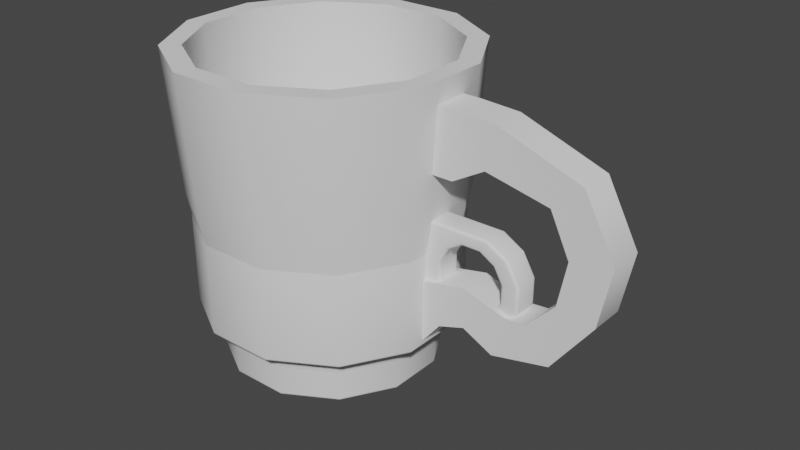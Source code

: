 # Source: Cups.blend  (saved by Blender 2.80.75; exported with 4.5.12 LTS)
import bpy
from mathutils import Matrix  # noqa: F401  (used for matrix-valued properties, if any)

bpy.ops.wm.read_factory_settings(use_empty=True)
scene = bpy.context.scene
scene.name = 'Scene'

# ---- collections
col_collection = bpy.data.collections.new('Collection'); scene.collection.children.link(col_collection)
col_collection_2 = bpy.data.collections.new('Collection 2'); scene.collection.children.link(col_collection_2)

# ---- world
world_world = bpy.data.worlds.new('World'); scene.world = world_world
world_world.color = (0.05088, 0.05088, 0.05088)
world_world.use_sun_shadow = False
world_world.sun_shadow_jitter_overblur = 0.0

# ---- meshes
me_cylinder = bpy.data.meshes.new('Cylinder')
me_cylinder.from_pydata([(0.00957, 0.03572, 0.0), (0.01368, 0.05107, 0.1121), (0.02615, 0.02615, 0.0), (0.03739, 0.03739, 0.1121), (0.03572, 0.00957, 0.0), (0.05107, 0.01368, 0.1121), (0.03572, -0.00957, 0.0), (0.05107, -0.01368, 0.1121), (0.02615, -0.02615, 0.0), (0.03739, -0.03739, 0.1121), (0.00957, -0.03572, 0.0), (0.01368, -0.05107, 0.1121), (-0.00957, -0.03572, 0.0), (-0.01368, -0.05107, 0.1121), (-0.02615, -0.02615, 0.0), (-0.03739, -0.03739, 0.1121), (-0.03572, -0.00957, 0.0), (-0.05107, -0.01368, 0.1121), (-0.03572, 0.00957, 0.0), (-0.05107, 0.01368, 0.1121), (-0.02615, 0.02615, 0.0), (-0.03739, 0.03739, 0.1121), (-0.00957, 0.03572, 0.0), (-0.01368, 0.05107, 0.1121), (0.0, 0.0, 0.0), (-0.03461, 0.03461, 0.06091), (-0.04728, 0.01267, 0.06091), (-0.04728, -0.01267, 0.06091), (-0.03461, -0.03461, 0.06091), (-0.01267, -0.04728, 0.06091), (0.01267, -0.04728, 0.06091), (0.03461, -0.03461, 0.06091), (0.04728, -0.01267, 0.06091), (0.04728, 0.01267, 0.06091), (0.03461, 0.03461, 0.06091), (0.01267, 0.04728, 0.06091), (-0.01267, 0.04728, 0.06091), (0.0322, 0.0322, 0.1121), (0.01179, 0.04399, 0.1121), (0.04399, 0.01179, 0.1121), (0.04399, -0.01179, 0.1121), (0.0322, -0.0322, 0.1121), (0.01179, -0.04399, 0.1121), (-0.01179, -0.04399, 0.1121), (-0.0322, -0.0322, 0.1121), (-0.04399, -0.01179, 0.1121), (-0.04399, 0.01179, 0.1121), (-0.0322, 0.0322, 0.1121), (-0.01179, 0.04399, 0.1121), (-0.04399, -0.01179, 0.06091), (-0.0322, -0.0322, 0.06091), (-0.01179, -0.04399, 0.06091), (0.01179, -0.04399, 0.06091), (0.0322, -0.0322, 0.06091), (0.04399, -0.01179, 0.06091), (0.04399, 0.01179, 0.06091), (0.0322, 0.0322, 0.06091), (0.01179, 0.04399, 0.06091), (-0.04399, 0.01179, 0.06091), (-0.0322, 0.0322, 0.06091), (-0.01179, 0.04399, 0.06091), (-0.03254, -0.00872, 0.01814), (-0.02382, -0.02382, 0.01814), (-0.00872, -0.03254, 0.01814), (0.00872, -0.03254, 0.01814), (0.02382, -0.02382, 0.01814), (0.03254, -0.00872, 0.01814), (0.03254, 0.00872, 0.01814), (0.02382, 0.02382, 0.01814), (0.00872, 0.03254, 0.01814), (-0.03254, 0.00872, 0.01814), (-0.02382, 0.02382, 0.01814), (-0.00872, 0.03254, 0.01814), (0.0466, -0.006288, 0.08149), (0.0466, -0.006288, 0.1044), (0.0466, 0.006288, 0.08149), (0.0466, 0.006288, 0.1044), (0.05629, -0.006288, 0.08149), (0.05629, -0.006288, 0.1044), (0.05629, 0.006288, 0.08149), (0.05629, 0.006288, 0.1044), (0.0712, 0.006288, 0.1036), (0.06806, 0.006288, 0.0882), (0.06806, -0.006288, 0.0882), (0.0712, -0.006288, 0.1036), (0.1014, 0.006288, 0.09283), (0.09104, 0.006288, 0.0834), (0.09104, -0.006288, 0.0834), (0.1014, -0.006288, 0.09283), (0.1127, 0.006288, 0.07169), (0.09809, 0.006288, 0.06875), (0.09809, -0.006288, 0.06875), (0.1127, -0.006288, 0.07169), (0.1085, 0.006288, 0.05069), (0.09501, 0.006288, 0.05296), (0.09501, -0.006288, 0.05296), (0.1085, -0.006288, 0.05069), (0.09392, 0.006288, 0.03128), (0.08514, 0.006288, 0.0425), (0.08514, -0.006288, 0.0425), (0.09392, -0.006288, 0.03128), (0.07307, 0.006288, 0.02665), (0.07739, 0.006288, 0.04182), (0.07739, -0.006288, 0.04182), (0.07307, -0.006288, 0.02665), (0.06201, 0.006288, 0.0322), (0.0615, 0.006288, 0.04653), (0.0615, -0.006288, 0.04653), (0.06201, -0.006288, 0.0322), (0.05254, 0.006288, 0.02902), (0.04349, 0.006288, 0.04274), (0.04349, -0.006288, 0.04274), (0.05254, -0.006288, 0.02902), (0.03727, 0.006288, 0.01068), (0.03727, -0.006288, 0.01068), (0.03727, 0.006288, 0.01068), (0.03727, -0.006288, 0.01068), (7.308e-10, 1.349e-09, 0.01814)], [], [(35, 1, 3, 34), (34, 3, 5, 33), (33, 5, 7, 32), (32, 7, 9, 31), (31, 9, 11, 30), (30, 11, 13, 29), (29, 13, 15, 28), (28, 15, 17, 27), (27, 17, 19, 26), (26, 19, 21, 25), (15, 13, 43, 44), (25, 21, 23, 36), (36, 23, 1, 35), (6, 8, 24), (4, 33, 32, 6), (22, 0, 24), (0, 2, 24), (4, 6, 24), (20, 22, 24), (2, 4, 24), (18, 20, 24), (16, 18, 24), (14, 16, 24), (12, 14, 24), (10, 12, 24), (8, 10, 24), (6, 32, 31, 8), (8, 31, 30, 10), (10, 30, 29, 12), (12, 29, 28, 14), (14, 28, 27, 16), (16, 27, 26, 18), (18, 26, 25, 20), (20, 25, 36, 22), (22, 36, 35, 0), (2, 34, 33, 4), (0, 35, 34, 2), (44, 43, 51, 50), (13, 11, 42, 43), (11, 9, 41, 42), (9, 7, 40, 41), (1, 23, 48, 38), (3, 1, 38, 37), (7, 5, 39, 40), (23, 21, 47, 48), (5, 3, 37, 39), (21, 19, 46, 47), (19, 17, 45, 46), (17, 15, 44, 45), (59, 58, 70, 71), (40, 39, 55, 54), (48, 47, 59, 60), (43, 42, 52, 51), (39, 37, 56, 55), (38, 48, 60, 57), (42, 41, 53, 52), (46, 45, 49, 58), (45, 44, 50, 49), (37, 38, 57, 56), (41, 40, 54, 53), (47, 46, 58, 59), (64, 65, 117), (55, 56, 68, 67), (52, 53, 65, 64), (60, 59, 71, 72), (49, 50, 62, 61), (56, 57, 69, 68), (53, 54, 66, 65), (57, 60, 72, 69), (50, 51, 63, 62), (58, 49, 61, 70), (54, 55, 67, 66), (51, 52, 64, 63), (75, 76, 80, 79), (79, 80, 81, 82), (77, 78, 74, 73), (75, 79, 77, 73), (80, 76, 74, 78), (84, 83, 87, 88), (78, 77, 83, 84), (77, 79, 82, 83), (80, 78, 84, 81), (85, 88, 92, 89), (83, 82, 86, 87), (81, 84, 88, 85), (82, 81, 85, 86), (90, 89, 93, 94), (86, 85, 89, 90), (88, 87, 91, 92), (87, 86, 90, 91), (96, 95, 99, 100), (92, 91, 95, 96), (91, 90, 94, 95), (89, 92, 96, 93), (97, 100, 104, 101), (95, 94, 98, 99), (93, 96, 100, 97), (94, 93, 97, 98), (104, 103, 107, 108), (98, 97, 101, 102), (100, 99, 103, 104), (99, 98, 102, 103), (107, 106, 110, 111), (103, 102, 106, 107), (101, 104, 108, 105), (102, 101, 105, 106), (109, 112, 114, 113), (105, 108, 112, 109), (106, 105, 109, 110), (108, 107, 111, 112), (111, 114, 112), (109, 113, 110), (113, 114, 116, 115), (72, 71, 117), (61, 62, 117), (68, 69, 117), (65, 66, 117), (69, 72, 117), (62, 63, 117), (70, 61, 117), (66, 67, 117), (63, 64, 117), (71, 70, 117), (67, 68, 117)])
me_cylinder.polygons.foreach_set('use_smooth', [True] * 124)
_k = set([(0, 2), (0, 22), (1, 3), (1, 23), (2, 4), (3, 5), (4, 6), (5, 7), (6, 8), (7, 9), (8, 10), (9, 11), (10, 12), (11, 13), (12, 14), (13, 15), (14, 16), (15, 17), (16, 18), (17, 19), (18, 20), (19, 21), (20, 22), (21, 23), (37, 38), (37, 39), (38, 48), (39, 40), (40, 41), (41, 42), (42, 43), (43, 44), (44, 45), (45, 46), (46, 47), (47, 48), (61, 62), (61, 70), (62, 63), (63, 64), (64, 65), (65, 66), (66, 67), (67, 68), (68, 69), (69, 72), (70, 71), (71, 72), (73, 77), (74, 78), (75, 79), (76, 80), (77, 83), (78, 84), (79, 82), (80, 81), (81, 85), (82, 86), (83, 87), (84, 88), (85, 89), (86, 90), (87, 91), (88, 92), (89, 93), (90, 94), (91, 95), (92, 96), (93, 97), (94, 98), (95, 99), (96, 100), (97, 101), (98, 102), (99, 103), (100, 104), (101, 105), (102, 106), (103, 107), (104, 108), (105, 109), (106, 110), (107, 111), (108, 112), (109, 113), (112, 114)])
me_cylinder.attributes.new('sharp_edge', 'BOOLEAN', 'EDGE').data.foreach_set('value', [ (min(e.vertices), max(e.vertices)) in _k for e in me_cylinder.edges])
_uv = me_cylinder.uv_layers.new(name='UVMap')
_uv.uv.foreach_set('vector', [0.201, 0.2048, 0.05262, 0.1597, 0.07995, 0.07912, 0.2261, 0.1334, 0.2261, 0.1334, 0.07995, 0.07912, 0.1112, 0.0007367, 0.257, 0.06227, 0.2598, 0.9341, 0.1112, 0.9993, 0.07838, 0.9188, 0.2277, 0.8629, 0.2277, 0.8629, 0.07838, 0.9188, 0.05064, 0.8367, 0.2016, 0.7913, 0.2016, 0.7913, 0.05064, 0.8367, 0.02866, 0.7531, 0.1814, 0.7189, 0.1814, 0.7189, 0.02866, 0.7531, 0.01286, 0.6683, 0.1671, 0.6457, 0.1671, 0.6457, 0.01286, 0.6683, 0.003457, 0.5828, 0.1585, 0.5719, 0.1585, 0.5719, 0.003457, 0.5828, 0.0005608, 0.4969, 0.1557, 0.4978, 0.1557, 0.4978, 0.0005608, 0.4969, 0.004183, 0.4111, 0.1586, 0.4237, 0.1586, 0.4237, 0.004183, 0.4111, 0.01423, 0.326, 0.1671, 0.35, 0.8857, 0.2127, 0.9578, 0.2543, 0.942, 0.2701, 0.8799, 0.2343, 0.1671, 0.35, 0.01423, 0.326, 0.03051, 0.2421, 0.1813, 0.277, 0.1813, 0.277, 0.03051, 0.2421, 0.05262, 0.1597, 0.201, 0.2048, 0.7282, 0.3153, 0.7574, 0.2649, 0.8369, 0.3444, 0.4277, 0.8402, 0.2598, 0.9341, 0.2277, 0.8629, 0.4014, 0.7871, 0.866, 0.4531, 0.8078, 0.4531, 0.8369, 0.3444, 0.8078, 0.4531, 0.7574, 0.424, 0.8369, 0.3444, 0.7282, 0.3736, 0.7282, 0.3153, 0.8369, 0.3444, 0.9164, 0.424, 0.866, 0.4531, 0.8369, 0.3444, 0.7574, 0.424, 0.7282, 0.3736, 0.8369, 0.3444, 0.9456, 0.3736, 0.9164, 0.424, 0.8369, 0.3444, 0.9456, 0.3153, 0.9456, 0.3736, 0.8369, 0.3444, 0.9164, 0.2649, 0.9456, 0.3153, 0.8369, 0.3444, 0.866, 0.2358, 0.9164, 0.2649, 0.8369, 0.3444, 0.8078, 0.2358, 0.866, 0.2358, 0.8369, 0.3444, 0.7574, 0.2649, 0.8078, 0.2358, 0.8369, 0.3444, 0.4014, 0.7871, 0.2277, 0.8629, 0.2016, 0.7913, 0.3801, 0.7315, 0.3801, 0.7315, 0.2016, 0.7913, 0.1814, 0.7189, 0.3636, 0.6744, 0.3636, 0.6744, 0.1814, 0.7189, 0.1671, 0.6457, 0.352, 0.6162, 0.352, 0.6162, 0.1671, 0.6457, 0.1585, 0.5719, 0.345, 0.5572, 0.345, 0.5572, 0.1585, 0.5719, 0.1557, 0.4978, 0.3427, 0.4979, 0.3427, 0.4979, 0.1557, 0.4978, 0.1586, 0.4237, 0.3452, 0.4386, 0.3452, 0.4386, 0.1586, 0.4237, 0.1671, 0.35, 0.3523, 0.3796, 0.3523, 0.3796, 0.1671, 0.35, 0.1813, 0.277, 0.3641, 0.3214, 0.3641, 0.3214, 0.1813, 0.277, 0.201, 0.2048, 0.3805, 0.2641, 0.4017, 0.2083, 0.2261, 0.1334, 0.257, 0.06227, 0.4277, 0.1543, 0.3805, 0.2641, 0.201, 0.2048, 0.2261, 0.1334, 0.4017, 0.2083, 0.3941, 0.3742, 0.4013, 0.2987, 0.5538, 0.3181, 0.5468, 0.3835, 0.9578, 0.2543, 0.9994, 0.3264, 0.9779, 0.3322, 0.942, 0.2701, 0.9994, 0.3264, 0.9994, 0.4097, 0.9779, 0.4039, 0.9779, 0.3322, 0.9994, 0.4097, 0.9578, 0.4818, 0.942, 0.466, 0.9779, 0.4039, 0.7303, 0.4818, 0.6887, 0.4097, 0.7103, 0.4039, 0.7461, 0.466, 0.8024, 0.5234, 0.7303, 0.4818, 0.7461, 0.466, 0.8082, 0.5019, 0.9578, 0.4818, 0.8857, 0.5234, 0.8799, 0.5019, 0.942, 0.466, 0.6887, 0.4097, 0.6887, 0.3264, 0.7103, 0.3322, 0.7103, 0.4039, 0.8857, 0.5234, 0.8024, 0.5234, 0.8082, 0.5019, 0.8799, 0.5019, 0.6887, 0.3264, 0.7303, 0.2543, 0.7461, 0.2701, 0.7103, 0.3322, 0.7303, 0.2543, 0.8024, 0.2127, 0.8082, 0.2343, 0.7461, 0.2701, 0.8024, 0.2127, 0.8857, 0.2127, 0.8799, 0.2343, 0.8082, 0.2343, 0.5531, 0.5801, 0.5465, 0.5146, 0.68, 0.5053, 0.6861, 0.5611, 0.4511, 0.07455, 0.4753, 0.0007126, 0.6333, 0.05482, 0.6047, 0.1223, 0.4143, 0.6748, 0.4021, 0.6005, 0.5531, 0.5801, 0.5642, 0.6455, 0.4013, 0.2987, 0.4134, 0.2235, 0.5656, 0.2529, 0.5538, 0.3181, 0.4713, 0.8919, 0.4502, 0.8208, 0.5998, 0.7774, 0.6257, 0.8462, 0.4306, 0.7483, 0.4143, 0.6748, 0.5642, 0.6455, 0.5796, 0.711, 0.4134, 0.2235, 0.4302, 0.1488, 0.5824, 0.1878, 0.5656, 0.2529, 0.3946, 0.5254, 0.3919, 0.4499, 0.5444, 0.449, 0.5465, 0.5146, 0.3919, 0.4499, 0.3941, 0.3742, 0.5468, 0.3835, 0.5444, 0.449, 0.4502, 0.8208, 0.4306, 0.7483, 0.5796, 0.711, 0.5998, 0.7774, 0.4302, 0.1488, 0.4511, 0.07455, 0.6047, 0.1223, 0.5824, 0.1878, 0.4021, 0.6005, 0.3946, 0.5254, 0.5465, 0.5146, 0.5531, 0.5801, 0.8733, 0.9003, 0.8274, 0.8737, 0.8999, 0.8013, 0.6257, 0.8462, 0.5998, 0.7774, 0.73, 0.7249, 0.7544, 0.7771, 0.5656, 0.2529, 0.5824, 0.1878, 0.7101, 0.2288, 0.6956, 0.2827, 0.5642, 0.6455, 0.5531, 0.5801, 0.6861, 0.5611, 0.6964, 0.6165, 0.5444, 0.449, 0.5468, 0.3835, 0.6796, 0.3933, 0.6778, 0.4492, 0.5998, 0.7774, 0.5796, 0.711, 0.7109, 0.6712, 0.73, 0.7249, 0.5824, 0.1878, 0.6047, 0.1223, 0.7294, 0.1764, 0.7101, 0.2288, 0.5796, 0.711, 0.5642, 0.6455, 0.6964, 0.6165, 0.7109, 0.6712, 0.5468, 0.3835, 0.5538, 0.3181, 0.6855, 0.3377, 0.6796, 0.3933, 0.5465, 0.5146, 0.5444, 0.449, 0.6778, 0.4492, 0.68, 0.5053, 0.6047, 0.1223, 0.6333, 0.05482, 0.7544, 0.127, 0.7294, 0.1764, 0.5538, 0.3181, 0.5656, 0.2529, 0.6956, 0.2827, 0.6855, 0.3377, 0.9062, 0.00751, 0.9756, 0.0006082, 0.9786, 0.02995, 0.9091, 0.03685, 0.9091, 0.03685, 0.9786, 0.02995, 0.9804, 0.07533, 0.933, 0.07047, 0.7786, 0.5437, 0.7092, 0.5368, 0.7121, 0.5075, 0.7816, 0.5144, 0.2471, 0.941, 0.2766, 0.941, 0.2766, 0.9793, 0.2471, 0.9793, 0.8815, 0.9015, 0.911, 0.9015, 0.911, 0.9398, 0.8815, 0.9398, 0.7074, 0.5822, 0.7548, 0.5773, 0.7624, 0.6483, 0.7307, 0.677, 0.7092, 0.5368, 0.7786, 0.5437, 0.7548, 0.5773, 0.7074, 0.5822, 0.2766, 0.9793, 0.2766, 0.941, 0.3178, 0.941, 0.3178, 0.9793, 0.8815, 0.9015, 0.8815, 0.9398, 0.8361, 0.9398, 0.8361, 0.9015, 0.7385, 0.9015, 0.7385, 0.9398, 0.6657, 0.9398, 0.6657, 0.9015, 0.3178, 0.9793, 0.3178, 0.941, 0.3892, 0.941, 0.3892, 0.9793, 0.8361, 0.9015, 0.8361, 0.9398, 0.7385, 0.9398, 0.7385, 0.9015, 0.933, 0.07047, 0.9804, 0.07533, 0.9571, 0.1701, 0.9254, 0.1415, 0.8831, 0.1672, 0.8964, 0.2105, 0.8316, 0.204, 0.8344, 0.1626, 0.9254, 0.1415, 0.9571, 0.1701, 0.8964, 0.2105, 0.8831, 0.1672, 0.7307, 0.677, 0.7624, 0.6483, 0.8046, 0.6741, 0.7913, 0.7174, 0.3892, 0.9793, 0.3892, 0.941, 0.4387, 0.941, 0.4387, 0.9793, 0.8562, 0.7109, 0.8534, 0.6695, 0.888, 0.6428, 0.9193, 0.6727, 0.7913, 0.7174, 0.8046, 0.6741, 0.8534, 0.6695, 0.8562, 0.7109, 0.4387, 0.9793, 0.4387, 0.941, 0.4876, 0.941, 0.4876, 0.9793, 0.6657, 0.9015, 0.6657, 0.9398, 0.6006, 0.9398, 0.6006, 0.9015, 0.5269, 0.9015, 0.5269, 0.9398, 0.4619, 0.9398, 0.4619, 0.9015, 0.4876, 0.9793, 0.4876, 0.941, 0.5313, 0.941, 0.5313, 0.9793, 0.6006, 0.9015, 0.6006, 0.9398, 0.5269, 0.9398, 0.5269, 0.9015, 0.8344, 0.1626, 0.8316, 0.204, 0.7685, 0.1659, 0.7998, 0.1359, 0.9396, 0.611, 0.8924, 0.6195, 0.8829, 0.57, 0.9261, 0.5759, 0.7998, 0.1359, 0.7685, 0.1659, 0.7482, 0.1041, 0.7954, 0.1127, 0.9193, 0.6727, 0.888, 0.6428, 0.8924, 0.6195, 0.9396, 0.611, 0.5313, 0.9793, 0.5313, 0.941, 0.555, 0.941, 0.555, 0.9793, 0.6054, 0.9793, 0.6054, 0.941, 0.6614, 0.941, 0.6614, 0.9793, 0.555, 0.9793, 0.555, 0.941, 0.6054, 0.941, 0.6054, 0.9793, 0.4619, 0.9015, 0.4619, 0.9398, 0.4243, 0.9398, 0.4243, 0.9015, 0.7954, 0.1127, 0.7482, 0.1041, 0.7616, 0.06899, 0.8049, 0.06314, 0.3939, 0.9015, 0.3939, 0.9398, 0.3214, 0.9398, 0.3214, 0.9015, 0.4243, 0.9015, 0.4243, 0.9398, 0.3939, 0.9398, 0.3939, 0.9015, 0.8049, 0.06314, 0.7616, 0.06899, 0.7492, 0.04128, 0.788, 0.009776, 0.9261, 0.5759, 0.8829, 0.57, 0.8998, 0.5166, 0.9386, 0.5481, 0.8998, 0.5166, 0.9987, 0.5074, 0.9386, 0.5481, 0.7492, 0.04128, 0.689, 0.0005935, 0.788, 0.009776, 0.3214, 0.9015, 0.3214, 0.9398, 0.3207, 0.9398, 0.3207, 0.9015, 0.9264, 0.7023, 0.9723, 0.7288, 0.8999, 0.8013, 0.9989, 0.8278, 0.9723, 0.8737, 0.8999, 0.8013, 0.8274, 0.7288, 0.8733, 0.7023, 0.8999, 0.8013, 0.8274, 0.8737, 0.8009, 0.8278, 0.8999, 0.8013, 0.8733, 0.7023, 0.9264, 0.7023, 0.8999, 0.8013, 0.9723, 0.8737, 0.9264, 0.9003, 0.8999, 0.8013, 0.9989, 0.7747, 0.9989, 0.8278, 0.8999, 0.8013, 0.8009, 0.8278, 0.8009, 0.7747, 0.8999, 0.8013, 0.9264, 0.9003, 0.8733, 0.9003, 0.8999, 0.8013, 0.9723, 0.7288, 0.9989, 0.7747, 0.8999, 0.8013, 0.8009, 0.7747, 0.8274, 0.7288, 0.8999, 0.8013])
me_cylinder.use_remesh_preserve_volume = False
me_cylinder.use_remesh_preserve_attributes = False
me_cylinder.use_mirror_vertex_groups = False
me_cylinder.update()
me_cylinder_001 = bpy.data.meshes.new('Cylinder.001')
me_cylinder_001.from_pydata([(-0.01015, 0.03786, 0.0), (-0.01015, 0.03786, 0.01851), (0.01015, 0.03786, 0.0), (0.01015, 0.03786, 0.01851), (0.02772, 0.02772, 0.0), (0.02772, 0.02772, 0.01851), (0.03786, 0.01015, 0.0), (0.03786, 0.01015, 0.01851), (0.03786, -0.01015, 0.0), (0.03786, -0.01015, 0.01851), (0.02772, -0.02772, 0.0), (0.02772, -0.02772, 0.01851), (0.01015, -0.03786, 0.0), (0.01015, -0.03786, 0.01851), (-0.01015, -0.03786, 0.0), (-0.01015, -0.03786, 0.01851), (-0.02772, -0.02772, 0.0), (-0.02772, -0.02772, 0.01851), (-0.03786, -0.01015, 0.0), (-0.03786, -0.01015, 0.01851), (-0.03786, 0.01015, 0.0), (-0.03786, 0.01015, 0.01851), (-0.02772, 0.02772, 0.0), (-0.02772, 0.02772, 0.01851), (0.01225, 0.04571, 0.01851), (-0.01225, 0.04571, 0.01851), (0.03346, 0.03346, 0.01851), (0.04571, 0.01225, 0.01851), (0.04571, -0.01225, 0.01851), (0.03346, -0.03346, 0.01851), (0.01225, -0.04571, 0.01851), (-0.01225, -0.04571, 0.01851), (-0.03346, -0.03346, 0.01851), (-0.04571, -0.01225, 0.01851), (-0.04571, 0.01225, 0.01851), (-0.03346, 0.03346, 0.01851), (0.01225, 0.04571, 0.07061), (-0.01225, 0.04571, 0.07061), (0.03346, 0.03346, 0.07061), (0.04571, 0.01225, 0.07061), (0.04571, -0.01225, 0.07061), (0.03346, -0.03346, 0.07061), (0.01225, -0.04571, 0.07061), (-0.01225, -0.04571, 0.07061), (-0.03346, -0.03346, 0.07061), (-0.04571, -0.01225, 0.07061), (-0.04571, 0.01225, 0.07061), (-0.03346, 0.03346, 0.07061), (3.219e-10, 8.626e-11, 0.0), (0.01089, 0.04063, 0.07061), (-0.01089, 0.04063, 0.07061), (0.02975, 0.02975, 0.07061), (0.04063, 0.01089, 0.07061), (0.04063, -0.01089, 0.07061), (0.02975, -0.02975, 0.07061), (0.01089, -0.04063, 0.07061), (-0.01089, -0.04063, 0.07061), (-0.02975, -0.02975, 0.07061), (-0.04063, -0.01089, 0.07061), (-0.04063, 0.01089, 0.07061), (-0.02975, 0.02975, 0.07061), (0.008767, 0.03272, 0.02356), (-0.008767, 0.03272, 0.02356), (0.02395, 0.02395, 0.02356), (0.03272, 0.008767, 0.02356), (0.03272, -0.008767, 0.02356), (0.02395, -0.02395, 0.02356), (0.008767, -0.03272, 0.02356), (-0.008767, -0.03272, 0.02356), (-0.02395, -0.02395, 0.02356), (-0.03272, -0.008767, 0.02356), (-0.03272, 0.008767, 0.02356), (-0.02395, 0.02395, 0.02356), (0.01089, 0.04063, 0.02356), (-0.01089, 0.04063, 0.02356), (0.02975, 0.02975, 0.02356), (0.04063, 0.01089, 0.02356), (0.04063, -0.01089, 0.02356), (0.02975, -0.02975, 0.02356), (0.01089, -0.04063, 0.02356), (-0.01089, -0.04063, 0.02356), (-0.02975, -0.02975, 0.02356), (-0.04063, -0.01089, 0.02356), (-0.04063, 0.01089, 0.02356), (-0.02975, 0.02975, 0.02356), (0.008767, 0.03272, 0.006058), (-0.008767, 0.03272, 0.006058), (0.02395, 0.02395, 0.006058), (0.03272, 0.008767, 0.006058), (0.03272, -0.008767, 0.006058), (0.02395, -0.02395, 0.006058), (0.008767, -0.03272, 0.006058), (-0.008767, -0.03272, 0.006058), (-0.02395, -0.02395, 0.006058), (-0.03272, -0.008767, 0.006058), (-0.03272, 0.008767, 0.006058), (-0.02395, 0.02395, 0.006058), (-6.125e-10, -4.083e-10, 0.006058), (0.08072, -0.004769, 0.04405), (0.08072, 0.004769, 0.04405), (0.08072, -0.004769, 0.0528), (0.08072, 0.004769, 0.0528), (0.07634, -0.004769, 0.06038), (0.07634, 0.004769, 0.06038), (0.06877, -0.004769, 0.06475), (0.06877, 0.004769, 0.06475), (0.04452, -0.004769, 0.06475), (0.04452, 0.004769, 0.06475), (0.06877, -0.004769, 0.03209), (0.06877, 0.004769, 0.03209), (0.07634, -0.004769, 0.03647), (0.07634, 0.004769, 0.03647), (0.04452, 0.004769, 0.03209), (0.04452, -0.004769, 0.03209), (0.0596, 0.004769, 0.03683), (0.0596, -0.004769, 0.03683), (0.05422, 0.004769, 0.03994), (0.05422, -0.004769, 0.03994), (0.05422, 0.004769, 0.05691), (0.05422, -0.004769, 0.05691), (0.0596, 0.004769, 0.06002), (0.0596, -0.004769, 0.06002), (0.06582, 0.004769, 0.06002), (0.06582, -0.004769, 0.06002), (0.05111, 0.004769, 0.05153), (0.05111, -0.004769, 0.05153), (0.0743, -0.004769, 0.04532), (0.0743, 0.004769, 0.04532), (0.0712, 0.004769, 0.05691), (0.0712, -0.004769, 0.05691), (0.05111, 0.004769, 0.04532), (0.05111, -0.004769, 0.04532), (0.0743, -0.004769, 0.05153), (0.0743, 0.004769, 0.05153), (0.06582, 0.004769, 0.03683), (0.06582, -0.004769, 0.03683), (0.0712, -0.004769, 0.03994), (0.0712, 0.004769, 0.03994), (0.04452, 0.004769, 0.04842), (0.04452, -0.004769, 0.04842), (0.05708, -0.004769, 0.03209), (0.05708, 0.004769, 0.03209), (0.05708, -0.004769, 0.06475), (0.05708, 0.004769, 0.06475)], [], [(0, 1, 3, 2), (2, 3, 5, 4), (4, 5, 7, 6), (6, 7, 9, 8), (8, 9, 11, 10), (10, 11, 13, 12), (12, 13, 15, 14), (14, 15, 17, 16), (16, 17, 19, 18), (18, 19, 21, 20), (7, 5, 26, 27), (20, 21, 23, 22), (22, 23, 1, 0), (16, 18, 48), (31, 30, 42, 43), (23, 21, 34, 35), (5, 3, 24, 26), (21, 19, 33, 34), (19, 17, 32, 33), (17, 15, 31, 32), (15, 13, 30, 31), (13, 11, 29, 30), (11, 9, 28, 29), (9, 7, 27, 28), (1, 23, 35, 25), (3, 1, 25, 24), (42, 41, 54, 55), (28, 27, 39, 40), (35, 34, 46, 47), (24, 25, 37, 36), (32, 31, 43, 44), (29, 28, 40, 41), (25, 35, 47, 37), (26, 24, 36, 38), (33, 32, 44, 45), (30, 29, 41, 42), (27, 26, 38, 39), (34, 33, 45, 46), (14, 16, 48), (12, 14, 48), (10, 12, 48), (8, 10, 48), (6, 8, 48), (22, 0, 48), (0, 2, 48), (4, 6, 48), (20, 22, 48), (2, 4, 48), (18, 20, 48), (53, 52, 76, 77), (39, 38, 51, 52), (46, 45, 58, 59), (43, 42, 55, 56), (40, 39, 52, 53), (47, 46, 59, 60), (36, 37, 50, 49), (44, 43, 56, 57), (41, 40, 53, 54), (37, 47, 60, 50), (38, 36, 49, 51), (45, 44, 57, 58), (68, 67, 91, 92), (60, 59, 83, 84), (49, 50, 74, 73), (57, 56, 80, 81), (54, 53, 77, 78), (50, 60, 84, 74), (51, 49, 73, 75), (58, 57, 81, 82), (55, 54, 78, 79), (52, 51, 75, 76), (59, 58, 82, 83), (56, 55, 79, 80), (62, 61, 73, 74), (61, 63, 75, 73), (63, 64, 76, 75), (64, 65, 77, 76), (65, 66, 78, 77), (66, 67, 79, 78), (67, 68, 80, 79), (68, 69, 81, 80), (69, 70, 82, 81), (70, 71, 83, 82), (71, 72, 84, 83), (72, 62, 74, 84), (95, 94, 97), (65, 64, 88, 89), (72, 71, 95, 96), (61, 62, 86, 85), (69, 68, 92, 93), (66, 65, 89, 90), (62, 72, 96, 86), (63, 61, 85, 87), (70, 69, 93, 94), (67, 66, 90, 91), (64, 63, 87, 88), (71, 70, 94, 95), (92, 91, 97), (89, 88, 97), (96, 95, 97), (85, 86, 97), (93, 92, 97), (90, 89, 97), (86, 96, 97), (87, 85, 97), (94, 93, 97), (91, 90, 97), (88, 87, 97), (98, 99, 101, 100), (100, 101, 103, 102), (102, 103, 105, 104), (140, 141, 109, 108), (108, 109, 111, 110), (110, 111, 99, 98), (127, 133, 101, 99), (139, 125, 106), (116, 117, 115, 114), (127, 126, 132, 133), (114, 115, 135, 134), (130, 131, 117, 116), (137, 136, 126, 127), (124, 125, 131, 130), (118, 119, 125, 124), (120, 121, 119, 118), (128, 129, 123, 122), (113, 117, 131), (133, 132, 129, 128), (122, 123, 121, 120), (134, 135, 136, 137), (107, 118, 124), (142, 143, 107, 106), (125, 119, 106), (131, 125, 139), (113, 131, 139), (107, 124, 138), (124, 130, 138), (130, 116, 112), (138, 130, 112), (113, 112, 141, 140), (114, 134, 109, 141), (134, 137, 111, 109), (137, 127, 99, 111), (104, 105, 143, 142), (103, 128, 122, 105), (105, 122, 120, 143), (143, 120, 118, 107), (129, 132, 100, 102), (119, 121, 142, 106), (121, 123, 104, 142), (123, 129, 102, 104), (100, 132, 126, 98), (98, 126, 136, 110), (110, 136, 135, 108), (108, 135, 115, 140), (140, 115, 117, 113), (101, 133, 128, 103), (116, 114, 141, 112)])
me_cylinder_001.polygons.foreach_set('use_smooth', [True] * 157)
_uv = me_cylinder_001.uv_layers.new(name='UVMap')
_uv.uv.foreach_set('vector', [0.621, 0.7161, 0.621, 0.6532, 0.69, 0.6532, 0.69, 0.7161, 0.69, 0.7161, 0.69, 0.6532, 0.7589, 0.6532, 0.7589, 0.7161, 0.7589, 0.7161, 0.7589, 0.6532, 0.8278, 0.6532, 0.8278, 0.7161, 0.0007238, 0.7161, 0.0007238, 0.6532, 0.06965, 0.6532, 0.06965, 0.7161, 0.06965, 0.7161, 0.06965, 0.6532, 0.1386, 0.6532, 0.1386, 0.7161, 0.1386, 0.7161, 0.1386, 0.6532, 0.2075, 0.6532, 0.2075, 0.7161, 0.2075, 0.7161, 0.2075, 0.6532, 0.2764, 0.6532, 0.2764, 0.7161, 0.2764, 0.7161, 0.2764, 0.6532, 0.3453, 0.6532, 0.3453, 0.7161, 0.3453, 0.7161, 0.3453, 0.6532, 0.4143, 0.6532, 0.4143, 0.7161, 0.4143, 0.7161, 0.4143, 0.6532, 0.4832, 0.6532, 0.4832, 0.7161, 0.5621, 0.4023, 0.5025, 0.3679, 0.5096, 0.3412, 0.5817, 0.3828, 0.4832, 0.7161, 0.4832, 0.6532, 0.5521, 0.6532, 0.5521, 0.7161, 0.5521, 0.7161, 0.5521, 0.6532, 0.621, 0.6532, 0.621, 0.7161, 0.0245, 0.4545, 0.05897, 0.3948, 0.1531, 0.4889, 0.6664, 0.0007238, 0.7496, 0.0007238, 0.7496, 0.1777, 0.6664, 0.1777, 0.3394, 0.462, 0.3394, 0.5309, 0.3127, 0.5381, 0.3127, 0.4549, 0.5025, 0.3679, 0.4335, 0.3679, 0.4264, 0.3412, 0.5096, 0.3412, 0.3394, 0.5309, 0.3738, 0.5906, 0.3543, 0.6101, 0.3127, 0.5381, 0.3738, 0.5906, 0.4335, 0.6251, 0.4264, 0.6517, 0.3543, 0.6101, 0.4335, 0.6251, 0.5025, 0.6251, 0.5096, 0.6517, 0.4264, 0.6517, 0.5025, 0.6251, 0.5621, 0.5906, 0.5817, 0.6101, 0.5096, 0.6517, 0.5621, 0.5906, 0.5966, 0.5309, 0.6233, 0.5381, 0.5817, 0.6101, 0.5966, 0.5309, 0.5966, 0.462, 0.6233, 0.4549, 0.6233, 0.5381, 0.5966, 0.462, 0.5621, 0.4023, 0.5817, 0.3828, 0.6233, 0.4549, 0.3738, 0.4023, 0.3394, 0.462, 0.3127, 0.4549, 0.3543, 0.3828, 0.4335, 0.3679, 0.3738, 0.4023, 0.3543, 0.3828, 0.4264, 0.3412, 0.2697, 0.3828, 0.3113, 0.4549, 0.294, 0.4595, 0.257, 0.3954, 0.9161, 0.0007239, 0.9993, 0.0007239, 0.9993, 0.1777, 0.9161, 0.1777, 0.3336, 0.0007239, 0.4168, 0.0007238, 0.4168, 0.1777, 0.3336, 0.1777, 0.1672, 0.0007241, 0.2504, 0.000724, 0.2504, 0.1777, 0.1672, 0.1777, 0.5832, 0.0007238, 0.6664, 0.0007238, 0.6664, 0.1777, 0.5832, 0.1777, 0.8329, 0.0007239, 0.9161, 0.0007239, 0.9161, 0.1777, 0.8329, 0.1777, 0.2504, 0.000724, 0.3336, 0.0007239, 0.3336, 0.1777, 0.2504, 0.1777, 0.08394, 0.0007242, 0.1672, 0.0007241, 0.1672, 0.1777, 0.08394, 0.1777, 0.5, 0.0007238, 0.5832, 0.0007238, 0.5832, 0.1777, 0.5, 0.1777, 0.7496, 0.0007238, 0.8329, 0.0007239, 0.8329, 0.1777, 0.7496, 0.1777, 0.0007293, 0.0007242, 0.08394, 0.0007242, 0.08394, 0.1777, 0.0007294, 0.1777, 0.4168, 0.0007238, 0.5, 0.0007238, 0.5, 0.1777, 0.4168, 0.1777, 0.0245, 0.5234, 0.0245, 0.4545, 0.1531, 0.4889, 0.05895, 0.5831, 0.0245, 0.5234, 0.1531, 0.4889, 0.1186, 0.6176, 0.05895, 0.5831, 0.1531, 0.4889, 0.1876, 0.6176, 0.1186, 0.6176, 0.1531, 0.4889, 0.2473, 0.5831, 0.1876, 0.6176, 0.1531, 0.4889, 0.1876, 0.3603, 0.2473, 0.3948, 0.1531, 0.4889, 0.2473, 0.3948, 0.2817, 0.4545, 0.1531, 0.4889, 0.2817, 0.5234, 0.2473, 0.5831, 0.1531, 0.4889, 0.1187, 0.3603, 0.1876, 0.3603, 0.1531, 0.4889, 0.2817, 0.4545, 0.2817, 0.5234, 0.1531, 0.4889, 0.05897, 0.3948, 0.1187, 0.3603, 0.1531, 0.4889, 0.8144, 0.1794, 0.8884, 0.1794, 0.8884, 0.3392, 0.8144, 0.3392, 0.2697, 0.6101, 0.1976, 0.6517, 0.193, 0.6345, 0.257, 0.5975, 0.0007215, 0.4549, 0.04233, 0.3828, 0.05495, 0.3954, 0.01797, 0.4595, 0.1976, 0.3412, 0.2697, 0.3828, 0.257, 0.3954, 0.193, 0.3584, 0.3113, 0.5381, 0.2697, 0.6101, 0.257, 0.5975, 0.294, 0.5335, 0.0007214, 0.5381, 0.0007215, 0.4549, 0.01797, 0.4595, 0.01797, 0.5335, 0.1144, 0.6517, 0.04233, 0.6101, 0.05495, 0.5975, 0.119, 0.6345, 0.1144, 0.3412, 0.1976, 0.3412, 0.193, 0.3584, 0.119, 0.3584, 0.3113, 0.4549, 0.3113, 0.5381, 0.294, 0.5335, 0.294, 0.4595, 0.04233, 0.6101, 0.0007214, 0.5381, 0.01797, 0.5335, 0.05495, 0.5975, 0.1976, 0.6517, 0.1144, 0.6517, 0.119, 0.6345, 0.193, 0.6345, 0.04233, 0.3828, 0.1144, 0.3412, 0.119, 0.3584, 0.05495, 0.3954, 0.239, 0.7771, 0.1794, 0.7771, 0.1794, 0.7176, 0.239, 0.7176, 0.2966, 0.1794, 0.3706, 0.1794, 0.3706, 0.3392, 0.2966, 0.3392, 0.1487, 0.1794, 0.2226, 0.1794, 0.2226, 0.3392, 0.1487, 0.3392, 0.5185, 0.1794, 0.5925, 0.1794, 0.5925, 0.3392, 0.5185, 0.3392, 0.7404, 0.1794, 0.8144, 0.1794, 0.8144, 0.3392, 0.7404, 0.3392, 0.2226, 0.1794, 0.2966, 0.1794, 0.2966, 0.3392, 0.2226, 0.3392, 0.07469, 0.1794, 0.1487, 0.1794, 0.1487, 0.3392, 0.07469, 0.3392, 0.4445, 0.1794, 0.5185, 0.1794, 0.5185, 0.3392, 0.4445, 0.3392, 0.6664, 0.1794, 0.7404, 0.1794, 0.7404, 0.3392, 0.6664, 0.3392, 0.0007225, 0.1794, 0.07469, 0.1794, 0.07469, 0.3392, 0.0007226, 0.3392, 0.3706, 0.1794, 0.4445, 0.1794, 0.4445, 0.3392, 0.3706, 0.3392, 0.5925, 0.1794, 0.6664, 0.1794, 0.6664, 0.3392, 0.5925, 0.3392, 0.6516, 0.4494, 0.6516, 0.509, 0.6247, 0.5162, 0.6247, 0.4422, 0.6516, 0.509, 0.6814, 0.5606, 0.6617, 0.5803, 0.6247, 0.5162, 0.6814, 0.5606, 0.733, 0.5904, 0.7258, 0.6172, 0.6617, 0.5803, 0.733, 0.5904, 0.7925, 0.5904, 0.7997, 0.6172, 0.7258, 0.6172, 0.7925, 0.5904, 0.8441, 0.5606, 0.8638, 0.5803, 0.7997, 0.6172, 0.8441, 0.5606, 0.8739, 0.509, 0.9008, 0.5162, 0.8638, 0.5803, 0.8739, 0.509, 0.8739, 0.4494, 0.9008, 0.4422, 0.9008, 0.5162, 0.8739, 0.4494, 0.8441, 0.3979, 0.8638, 0.3782, 0.9008, 0.4422, 0.8441, 0.3979, 0.7925, 0.3681, 0.7997, 0.3412, 0.8638, 0.3782, 0.7925, 0.3681, 0.733, 0.3681, 0.7258, 0.3412, 0.7997, 0.3412, 0.733, 0.3681, 0.6814, 0.3979, 0.6617, 0.3782, 0.7258, 0.3412, 0.6814, 0.3979, 0.6516, 0.4494, 0.6247, 0.4422, 0.6617, 0.3782, 0.3521, 0.5105, 0.352, 0.451, 0.4632, 0.4808, 0.06028, 0.7771, 0.0007181, 0.7771, 0.0007182, 0.7176, 0.06028, 0.7176, 0.4772, 0.7771, 0.4176, 0.7771, 0.4176, 0.7176, 0.4772, 0.7176, 0.5963, 0.7771, 0.5368, 0.7771, 0.5368, 0.7176, 0.5963, 0.7176, 0.2985, 0.7771, 0.239, 0.7771, 0.239, 0.7176, 0.2985, 0.7176, 0.1198, 0.7771, 0.06028, 0.7771, 0.06028, 0.7176, 0.1198, 0.7176, 0.5368, 0.7771, 0.4772, 0.7771, 0.4772, 0.7176, 0.5368, 0.7176, 0.6559, 0.7771, 0.5963, 0.7771, 0.5963, 0.7176, 0.6559, 0.7176, 0.3581, 0.7771, 0.2985, 0.7771, 0.2985, 0.7176, 0.3581, 0.7176, 0.1794, 0.7771, 0.1198, 0.7771, 0.1198, 0.7176, 0.1794, 0.7176, 0.7154, 0.7771, 0.6559, 0.7771, 0.6559, 0.7176, 0.7154, 0.7176, 0.4176, 0.7771, 0.3581, 0.7771, 0.3581, 0.7176, 0.4176, 0.7176, 0.4334, 0.3696, 0.493, 0.3696, 0.4632, 0.4808, 0.5743, 0.451, 0.5743, 0.5105, 0.4632, 0.4808, 0.3818, 0.5621, 0.3521, 0.5105, 0.4632, 0.4808, 0.493, 0.5919, 0.4334, 0.5919, 0.4632, 0.4808, 0.3818, 0.3994, 0.4334, 0.3696, 0.4632, 0.4808, 0.5445, 0.3994, 0.5743, 0.451, 0.4632, 0.4808, 0.4334, 0.5919, 0.3818, 0.5621, 0.4632, 0.4808, 0.5446, 0.5621, 0.493, 0.5919, 0.4632, 0.4808, 0.352, 0.451, 0.3818, 0.3994, 0.4632, 0.4808, 0.493, 0.3696, 0.5445, 0.3994, 0.4632, 0.4808, 0.5743, 0.5105, 0.5446, 0.5621, 0.4632, 0.4808, 0.7413, 0.619, 0.7413, 0.6514, 0.7115, 0.6514, 0.7115, 0.619, 0.7115, 0.619, 0.7115, 0.6514, 0.6818, 0.6514, 0.6818, 0.619, 0.6818, 0.619, 0.6818, 0.6514, 0.6521, 0.6514, 0.6521, 0.619, 0.8404, 0.619, 0.8404, 0.6514, 0.8007, 0.6514, 0.8007, 0.619, 0.8007, 0.619, 0.8007, 0.6514, 0.771, 0.6514, 0.771, 0.619, 0.771, 0.619, 0.771, 0.6514, 0.7413, 0.6514, 0.7413, 0.619, 0.7024, 0.4215, 0.7024, 0.4426, 0.6806, 0.4469, 0.6806, 0.4172, 0.9991, 0.3787, 0.9767, 0.3681, 0.9991, 0.3232, 0.8647, 0.7176, 0.8647, 0.75, 0.8435, 0.75, 0.8435, 0.7176, 0.7802, 0.7176, 0.7802, 0.75, 0.7591, 0.75, 0.7591, 0.7176, 0.8435, 0.7176, 0.8435, 0.75, 0.8224, 0.75, 0.8224, 0.7176, 0.8858, 0.7176, 0.8858, 0.75, 0.8647, 0.75, 0.8647, 0.7176, 0.8013, 0.7176, 0.8013, 0.75, 0.7802, 0.75, 0.7802, 0.7176, 0.9069, 0.7176, 0.9069, 0.75, 0.8858, 0.75, 0.8858, 0.7176, 0.928, 0.7176, 0.928, 0.75, 0.9069, 0.75, 0.9069, 0.7176, 0.9491, 0.7176, 0.9491, 0.75, 0.928, 0.75, 0.928, 0.7176, 0.738, 0.7176, 0.738, 0.75, 0.7169, 0.75, 0.7169, 0.7176, 0.9991, 0.4341, 0.9661, 0.4075, 0.9767, 0.3892, 0.7591, 0.7176, 0.7591, 0.75, 0.738, 0.75, 0.738, 0.7176, 0.9702, 0.7176, 0.9702, 0.75, 0.9491, 0.75, 0.9491, 0.7176, 0.8224, 0.7176, 0.8224, 0.75, 0.8013, 0.75, 0.8013, 0.7176, 0.8035, 0.4875, 0.7706, 0.4609, 0.7811, 0.4426, 0.6124, 0.619, 0.6124, 0.6514, 0.5697, 0.6514, 0.5697, 0.619, 0.9767, 0.3681, 0.9661, 0.3498, 0.9991, 0.3232, 0.9767, 0.3892, 0.9767, 0.3681, 0.9991, 0.3787, 0.9991, 0.4341, 0.9767, 0.3892, 0.9991, 0.3787, 0.8035, 0.4875, 0.7811, 0.4426, 0.8035, 0.432, 0.7811, 0.4426, 0.7811, 0.4215, 0.8035, 0.432, 0.7811, 0.4215, 0.7706, 0.4032, 0.8035, 0.3766, 0.8035, 0.432, 0.7811, 0.4215, 0.8035, 0.3766, 0.8831, 0.619, 0.8831, 0.6514, 0.8404, 0.6514, 0.8404, 0.619, 0.7523, 0.3926, 0.7312, 0.3926, 0.7212, 0.3766, 0.7609, 0.3766, 0.7312, 0.3926, 0.7129, 0.4032, 0.6954, 0.3914, 0.7212, 0.3766, 0.7129, 0.4032, 0.7024, 0.4215, 0.6806, 0.4172, 0.6954, 0.3914, 0.6521, 0.619, 0.6521, 0.6514, 0.6124, 0.6514, 0.6124, 0.619, 0.6954, 0.4726, 0.7129, 0.4609, 0.7312, 0.4714, 0.7212, 0.4875, 0.7212, 0.4875, 0.7312, 0.4714, 0.7523, 0.4714, 0.7609, 0.4875, 0.7609, 0.4875, 0.7523, 0.4714, 0.7706, 0.4609, 0.8035, 0.4875, 0.9084, 0.3498, 0.8979, 0.3681, 0.8761, 0.3638, 0.891, 0.3381, 0.9661, 0.3498, 0.9478, 0.3393, 0.9564, 0.3232, 0.9991, 0.3232, 0.9478, 0.3393, 0.9267, 0.3393, 0.9167, 0.3232, 0.9564, 0.3232, 0.9267, 0.3393, 0.9084, 0.3498, 0.891, 0.3381, 0.9167, 0.3232, 0.8761, 0.3638, 0.8979, 0.3681, 0.8979, 0.3892, 0.8761, 0.3935, 0.8761, 0.3935, 0.8979, 0.3892, 0.9084, 0.4075, 0.891, 0.4193, 0.891, 0.4193, 0.9084, 0.4075, 0.9267, 0.4181, 0.9167, 0.4341, 0.9167, 0.4341, 0.9267, 0.4181, 0.9478, 0.4181, 0.9564, 0.4341, 0.9564, 0.4341, 0.9478, 0.4181, 0.9661, 0.4075, 0.9991, 0.4341, 0.6806, 0.4469, 0.7024, 0.4426, 0.7129, 0.4609, 0.6954, 0.4726, 0.7706, 0.4032, 0.7523, 0.3926, 0.7609, 0.3766, 0.8035, 0.3766])
me_cylinder_001.use_remesh_preserve_volume = False
me_cylinder_001.use_remesh_preserve_attributes = False
me_cylinder_001.use_mirror_vertex_groups = False
me_cylinder_001.update()

# ---- objects
ob_cup1 = bpy.data.objects.new('Cup1', me_cylinder)
ob_cup2 = bpy.data.objects.new('Cup2', me_cylinder_001)

# ---- transforms, parenting, visibility, modifiers, constraints
ob_cup1.location = (0.0, 0.0, 0.0)
ob_cup1.lineart.crease_threshold = 0.0
_m = ob_cup1.modifiers.new('Bevel', 'BEVEL')
_m.width = 0.002
_m.width_pct = 0.002
_m.segments = 4
_m.limit_method = 'WEIGHT'
_m.angle_limit = 1.309
ob_cup2.location = (0.0, 0.0, 0.0)
ob_cup2.lineart.crease_threshold = 0.0
_m = ob_cup2.modifiers.new('Bevel', 'BEVEL')
_m.width = 0.001
_m.width_pct = 0.001
_m.segments = 4
_m.angle_limit = 1.315

# ---- collection membership
col_collection.objects.link(ob_cup1)
col_collection_2.objects.link(ob_cup2)

# ---- scene / render settings (as saved in the file)
scene.frame_start = 1; scene.frame_end = 250; scene.frame_set(1)
scene.render.engine = 'BLENDER_EEVEE_NEXT'
scene.render.motion_blur_shutter = 1.0
scene.cycles.use_denoising = False
scene.cycles.samples = 128
scene.cycles.sampling_pattern = 'TABULATED_SOBOL'
scene.cycles.use_adaptive_sampling = False
scene.cycles.use_light_tree = False
scene.eevee.use_gtao = True
scene.eevee.use_raytracing = True
scene.view_settings.view_transform = 'Filmic'
bpy.context.view_layer.update()

# ---- added for rendering (the .blend has no active camera and no usable light): camera, sun
cam_auto = bpy.data.cameras.new('AutoCamera')
cam_auto.lens = 50.0
cam_auto.sensor_width = 36.0
cam_auto.clip_end = 1000.0
ob_auto_camera = bpy.data.objects.new('AutoCamera', cam_auto)
scene.collection.objects.link(ob_auto_camera)
ob_auto_camera.location = (0.237315, -0.247806, 0.221254)
ob_auto_camera.rotation_euler = (1.09748, -7.21219e-08, 0.694738)
scene.camera = ob_auto_camera
light_auto_sun = bpy.data.lights.new('AutoSun', 'SUN')
light_auto_sun.energy = 3.0
light_auto_sun.angle = 0.0523599
ob_auto_sun = bpy.data.objects.new('AutoSun', light_auto_sun)
scene.collection.objects.link(ob_auto_sun)
ob_auto_sun.rotation_euler = (0.872665, 0.174533, 0.523599)
bpy.context.view_layer.update()
